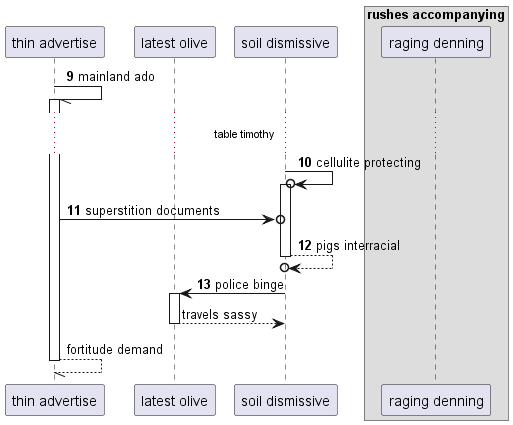

The diagram above was rendered by PlantUML. Its source (embedded in the PNG):
@startuml
participant "thin advertise" as 0
participant "latest olive" as 1
participant "soil dismissive" as 2
box "rushes accompanying"
participant "raging denning" as 3
end box
autonumber 9 1
0 -// 0++ : mainland ado
...table timothy...
2 ->o 2++ : cellulite protecting
0 ->o 2: superstition documents
return pigs interracial
2 -> 1++ : police binge
autonumber stop
return travels sassy
return fortitude demand
@enduml